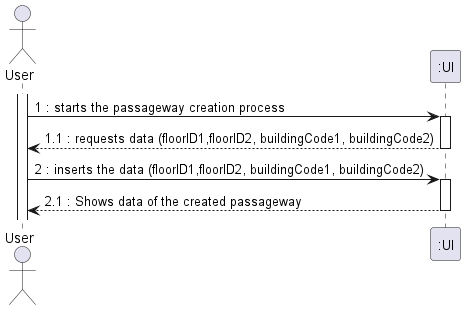

The diagram above was rendered by PlantUML. Its source (embedded in the PNG):
@startuml
actor "User" as OE

activate OE
OE -> ":UI" : 1 : starts the passageway creation process
activate ":UI"
":UI" --> OE : 1.1 : requests data (floorID1,floorID2, buildingCode1, buildingCode2)
deactivate ":UI"
OE -> ":UI" : 2 : inserts the data (floorID1,floorID2, buildingCode1, buildingCode2)
activate ":UI"
":UI" --> OE : 2.1 : Shows data of the created passageway


deactivate ":UI"

@enduml